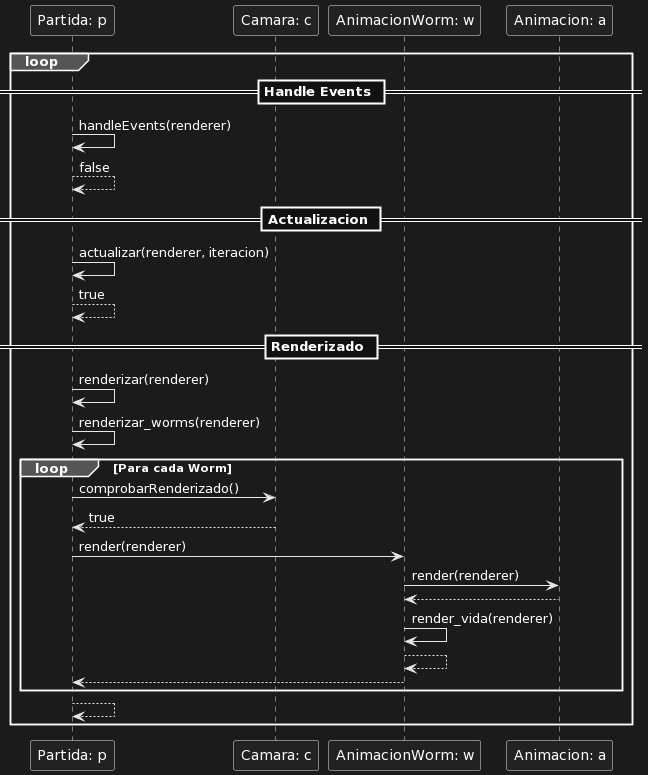

The diagram above was rendered by PlantUML. Its source (embedded in the PNG):
@startuml
loop

== Handle Events ==

"Partida: p" -> "Partida: p": handleEvents(renderer)
return false

== Actualizacion ==

"Partida: p" -> "Partida: p": actualizar(renderer, iteracion)
return true

== Renderizado ==

"Partida: p" -> "Partida: p": renderizar(renderer)

"Partida: p" -> "Partida: p": renderizar_worms(renderer)

loop Para cada Worm

"Partida: p" -> "Camara: c": comprobarRenderizado()

"Camara: c" --> "Partida: p": true

"Partida: p" -> "AnimacionWorm: w": render(renderer)

"AnimacionWorm: w" -> "Animacion: a": render(renderer)

"Animacion: a" --> "AnimacionWorm: w"

"AnimacionWorm: w" -> "AnimacionWorm: w": render_vida(renderer)

"AnimacionWorm: w" --> "AnimacionWorm: w"

"AnimacionWorm: w" --> "Partida: p"

end


"Partida: p" --> "Partida: p"

end
@enduml